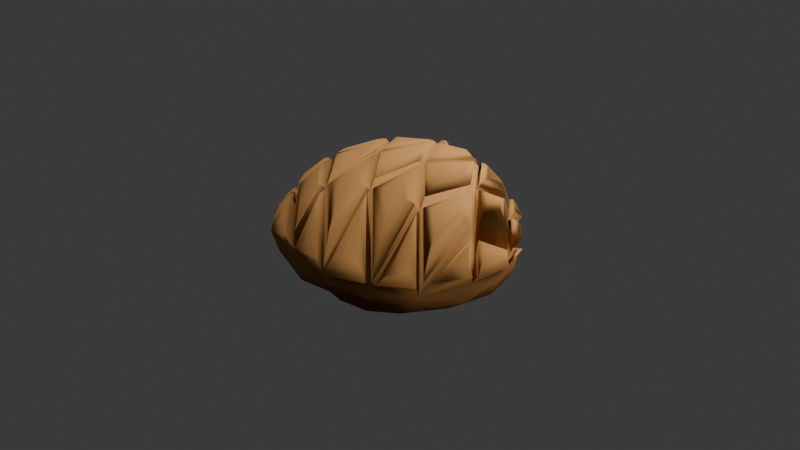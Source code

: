# Source: melonpan.blend  (saved by Blender 4.4.30; exported with 4.5.12 LTS)
import bpy
from mathutils import Matrix  # noqa: F401  (used for matrix-valued properties, if any)

bpy.ops.wm.read_factory_settings(use_empty=True)
scene = bpy.context.scene
scene.name = 'Scene'

# ---- collections
col_collection = bpy.data.collections.new('Collection'); scene.collection.children.link(col_collection)

# ---- images (referenced by path relative to the original .blend; pixels are not part of the script)
import os
ASSET_DIR = os.environ.get("B2B_ASSET_DIR", "")  # directory of the original .blend (textures are referenced by path, not embedded)
HERE = os.path.dirname(os.path.abspath(__file__))  # packed textures are extracted next to this script under _unpacked/

def load_image(name, relpath, width, height, colorspace="sRGB"):
    """Load a texture the original file referenced (path relative to the .blend, or extracted next to this script)."""
    p = next((c for c in (os.path.join(HERE, relpath), os.path.join(ASSET_DIR, relpath)) if relpath and os.path.exists(c)), "")
    if p:
        img = bpy.data.images.load(p, check_existing=True)
        img.name = name
    else:  # same state as the original file: an image datablock whose file is absent (Cycles renders it pink)
        img = bpy.data.images.new(name, width, height)
        img.source = "FILE"
        img.filepath = "//" + (relpath or name)
    img.colorspace_settings.name = colorspace
    return img
img_grain_normal_map_jpg = load_image('grain normal map.jpg', 'grain normal map.jpg', 1024, 1024, 'sRGB')

# ---- materials (node trees are filled in below, after node groups)
mat_material_001 = bpy.data.materials.new('Material.001')

# ---- material node trees
mat_material_001.use_nodes = True; mat_material_001.node_tree.nodes.clear()
_N = mat_material_001.node_tree.nodes; _L = mat_material_001.node_tree.links
n0 = _N.new('ShaderNodeBsdfPrincipled'); n0.name = 'Principled BSDF'; n0.location = (10, 300)
n0.inputs[0].default_value = (0.8001, 0.4365, 0.1532, 1.0)
n0.inputs[1].default_value = 0.3682
n0.inputs[2].default_value = 0.9273
n0.inputs[3].default_value = 1.0
n1 = _N.new('ShaderNodeOutputMaterial'); n1.name = 'Material Output'; n1.location = (300, 300)
n2 = _N.new('ShaderNodeNormalMap'); n2.name = 'Normal Map'; n2.location = (-205, 208)
n3 = _N.new('ShaderNodeTexImage'); n3.name = 'Image Texture'; n3.location = (-521, 228)
n3.image = img_grain_normal_map_jpg
_L.new(n0.outputs[0], n1.inputs[0])
_L.new(n2.outputs[0], n0.inputs[5])
_L.new(n3.outputs[0], n2.inputs[1])
n1.is_active_output = True

# ---- world
world_world = bpy.data.worlds.new('World'); scene.world = world_world
world_world.use_nodes = True; world_world.node_tree.nodes.clear()
_N = world_world.node_tree.nodes; _L = world_world.node_tree.links
n0 = _N.new('ShaderNodeOutputWorld'); n0.name = 'World Output'; n0.location = (300, 300)
n1 = _N.new('ShaderNodeBackground'); n1.name = 'Background'; n1.location = (10, 300)
n1.inputs[0].default_value = (0.05088, 0.05088, 0.05088, 1.0)
_L.new(n1.outputs[0], n0.inputs[0])
n0.is_active_output = True
world_world.color = (0.05088, 0.05088, 0.05088)
world_world.sun_shadow_jitter_overblur = 0.0

# ---- cameras
cam_camera = bpy.data.cameras.new('Camera')
cam_camera.clip_end = 100.0
cam_camera.ortho_scale = 7.314

# ---- lights
light_light = bpy.data.lights.new('Light', 'POINT')
light_light.energy = 1023.0
light_light.shadow_soft_size = 4.46

# ---- meshes
me_cube_001 = bpy.data.meshes.new('Cube.001')
me_cube_001.from_pydata([(-0.4485, -0.5534, -1.821), (-0.711, -0.4489, -1.758), (-0.655, 0.6638, -1.668), (-0.4031, 0.8073, -1.671), (0.497, -0.4027, -1.933), (0.3066, -0.5434, -1.959), (0.6087, 0.4548, -1.66), (0.8066, 0.2967, -1.672), (-0.8767, -0.1295, -1.688), (-0.8409, 0.2655, -1.665), (0.8019, 0.02023, -1.715), (0.673, -0.1909, -1.803), (-0.05799, 0.717, -1.671), (0.2632, 0.5717, -1.663), (0.05778, -0.5961, -1.929), (-0.1701, -0.5844, -1.884), (0.8136, 0.2367, 1.349), (0.7802, 0.906, -0.2437), (0.8289, 0.7186, 0.07331), (1.08, 0.5782, -0.404), (1.234, 0.2433, -0.4491), (1.154, 0.3652, -0.4182), (1.229, -0.2376, -0.4244), (1.122, -0.07824, -0.03259), (1.047, -0.7381, -0.5185), (0.7478, -0.4445, 1.354), (0.6926, -1.005, -0.179), (0.2787, 0.04637, 1.847), (0.3424, 1.262, -0.2089), (0.3724, 0.7601, 1.285), (-0.1624, 1.224, 0.007466), (-0.111, 0.6427, 1.679), (-0.7108, 1.102, -0.06252), (-0.6645, 0.4963, 1.35), (0.2425, -0.6049, 1.621), (-0.2306, -0.08127, 1.831), (0.249, -1.216, -0.2286), (-0.2296, -0.7566, 1.39), (-0.2803, -1.105, -0.2476), (-0.8027, -1.018, -0.2321), (-1.135, -0.6192, -0.2086), (-1.274, -0.2176, -0.1607), (-0.792, -0.7087, 0.2789), (-1.161, -0.3625, -0.09603), (-0.7205, -0.2578, 1.366), (-1.241, 0.2677, -0.03506), (-1.056, 0.7365, 0.03579), (-1.122, 0.1155, 0.2427), (-0.4948, -0.8101, -1.405), (-0.6868, -1.008, -0.741), (-0.881, -0.6538, -1.224), (-1.034, -0.6267, -0.6816), (-0.6922, 1.059, -0.5521), (-0.6781, 1.083, -1.091), (-0.9913, 0.7989, -1.083), (-1.119, 0.8174, -0.3961), (1.046, 0.6246, -0.7679), (1.049, 0.5811, -1.165), (0.7604, 0.8761, -1.11), (0.7416, 0.9842, -0.6687), (0.6055, -0.9766, -0.8751), (0.4446, -0.8485, -1.508), (0.7232, -0.6697, -1.459), (0.987, -0.8037, -0.9604), (1.253, -0.3015, -0.8713), (1.044, -0.3408, -1.284), (1.173, 0.111, -1.203), (1.212, 0.1845, -0.8087), (-1.259, 0.3077, -0.529), (-1.206, 0.2822, -1.064), (-1.384, -0.1857, -0.5925), (-1.207, -0.2003, -1.083), (-0.1748, -1.139, -0.948), (-0.1662, -0.8405, -1.515), (0.118, -0.9029, -1.503), (0.2203, -1.12, -0.8701), (0.2791, 1.153, -0.6033), (0.2909, 1.042, -1.071), (-0.1924, 1.121, -1.084), (-0.1988, 1.152, -0.5798), (-1.054, -0.6639, 0.1832), (-1.133, -0.6759, -0.05164), (-0.5559, 1.112, 0.194), (-0.4993, 1.122, 0.3467), (-1.039, 0.8233, 0.06691), (-0.947, 0.8452, 0.2686), (0.8243, -0.9127, 0.1119), (0.7687, -1.025, -0.1804), (1.047, -0.6808, -0.0827), (1.059, 0.6747, -0.08918), (1.044, 0.6797, -0.2061), (-1.254, 0.1159, 0.3011), (-1.293, 0.2368, 0.1247), (1.241, -0.08302, 0.2185), (1.281, -0.1968, -0.204), (0.3782, 1.221, -0.007515), (-0.1425, 1.244, 0.1173), (-0.1586, -1.135, 0.387), (-0.2306, -1.17, -0.01035), (0.3464, -1.135, 0.3069), (0.2819, -1.2, -0.001705), (-0.6129, -0.7052, 1.256), (-0.6914, -0.7118, 1.069), (-1.113, -0.4679, 0.2183), (-1.051, -0.5963, 0.3081), (-0.09219, 0.5174, 1.819), (0.3158, 0.06086, 1.889), (0.7807, -0.4304, 1.484), (0.2734, -0.5926, 1.703), (-0.2009, -0.07017, 1.89), (-0.6053, 0.5217, 1.569), (0.8784, 0.655, 0.5707), (1.13, 0.3769, 0.07723), (-1.055, 0.1172, 0.8607), (-0.7607, -0.1465, 1.484), (-0.2713, -0.6594, 1.647), (1.08, -0.09377, 0.9708), (0.8387, 0.1555, 1.503), (0.4158, 0.6387, 1.584), (0.7009, -0.3325, 1.632), (1.089, -0.001631, 0.9173), (0.8437, 0.2509, 1.434), (0.8235, 0.7194, 0.5284), (1.134, 0.4493, -0.08405), (1.081, 0.5864, 0.03756), (1.19, -0.03734, 0.5055), (1.147, -0.06624, 0.5735), (0.7695, 0.2163, 1.564), (0.2983, -0.04772, 1.902), (0.7736, -0.51, 1.406), (0.8304, -0.6457, 1.132), (0.793, 0.312, 1.475), (0.4, 0.7705, 1.402), (0.3415, 0.7484, 1.488), (0.2545, 1.201, 0.319), (0.3124, 1.262, -0.02456), (0.9218, 0.7967, -0.09213), (0.9625, 0.77, -0.0306), (0.9335, 0.745, 0.1491), (0.877, 0.7316, 0.2003), (1.313, 0.1939, -0.3179), (1.255, 0.1766, -0.007365), (1.181, 0.3276, -0.0813), (1.221, 0.216, 0.1224), (1.038, -0.7637, -0.2462), (0.9645, -0.7769, 0.1056), (0.7098, -1.008, -0.09761), (0.7054, -0.4627, 1.536), (0.2309, 0.03224, 1.912), (0.6884, -1.075, -0.1577), (0.5956, -1.059, 0.1931), (0.1878, -0.4992, 1.814), (-0.08362, 0.6522, 1.737), (0.256, 0.131, 1.895), (0.2702, -0.6743, 1.627), (0.3366, -0.8141, 1.43), (-0.2619, 0.02709, 1.869), (0.2257, -1.172, 0.03618), (0.2045, -0.6192, 1.702), (0.3386, 0.8478, 1.31), (0.2669, 1.015, 0.9906), (-0.08279, 1.278, 0.06222), (0.08305, 1.21, 0.3525), (-0.1553, 0.7578, 1.66), (-0.23, 0.9018, 1.464), (-0.2798, 1.182, 0.4155), (-0.2294, 1.257, 0.08601), (-0.6857, 1.081, 0.04659), (-0.1582, 0.6314, 1.75), (-0.8005, 0.9801, 0.2262), (-0.7564, 1.084, -0.003169), (-0.2644, -0.09287, 1.867), (-0.6965, 0.5769, 1.397), (-0.771, 0.708, 1.108), (-1.037, 0.7371, 0.1925), (-0.7093, 0.479, 1.463), (-0.6184, 0.3907, 1.62), (-1.2, 0.06473, 0.44), (-1.151, 0.09262, 0.494), (-0.676, -0.2408, 1.57), (-0.2057, -0.1807, 1.89), (-0.6589, -0.4075, 1.522), (-0.6023, -0.5297, 1.507), (-0.1908, -0.7425, 1.567), (-0.1912, -0.86, 1.37), (-0.1382, -0.9913, 1.144), (0.152, -1.193, 0.05626), (0.0162, -1.144, 0.4184), (-0.3292, -1.081, 0.3001), (-0.3757, -0.9665, 0.961), (-0.3457, -0.7756, 1.454), (-0.2834, -0.7778, 1.467), (-0.8123, -0.2931, 1.377), (-0.7626, -0.2758, 1.434), (-0.8448, -0.9482, 0.02871), (-0.8961, -0.8199, 0.3007), (-0.8813, -0.7411, 0.5084), (-0.8199, -0.7333, 0.5937), (-0.8037, -0.628, 0.9664), (-0.8434, -0.5302, 1.092), (-1.279, -0.1083, 0.06141), (-1.265, -0.1451, 0.1891), (-1.183, -0.305, 0.2002), (-1.229, -0.1871, 0.2694), (-1.025, -0.3602, 0.757), (-1.102, -0.3691, 0.4032), (-1.064, -0.01531, 0.8389), (-1.015, -0.1267, 1.01), (-0.7169, -0.984, 0.2791), (-0.7744, -1.005, 0.05309), (0.7665, 1.014, -0.04345), (0.761, 1.023, -0.1112), (1.149, -0.4615, 0.2143), (1.108, -0.6322, -0.1043), (0.4676, 1.206, -0.02879), (0.6296, 1.083, 0.01016), (0.8218, 0.7997, 0.235), (0.7767, 0.9113, 0.1392), (1.275, -0.264, -0.1686), (1.231, -0.2795, 0.1444), (1.138, -0.132, 0.706), (1.166, -0.2153, 0.6151), (-1.168, 0.4453, 0.3659), (-1.12, 0.6354, 0.2311), (-0.4307, -1.119, 0.09092), (-0.5662, -1.037, 0.3202), (-0.7403, -0.8074, 0.6686), (-0.703, -0.8994, 0.5689), (-1.278, 0.3166, 0.1668), (-1.225, 0.3306, 0.3257), (-1.146, 0.1915, 0.5278), (-1.178, 0.2857, 0.4658), (-1.236, -0.3633, 0.1289), (-1.275, -0.3022, 0.05661), (1.238, 0.3648, -0.1361), (1.278, 0.2986, -0.2238), (1.186, 0.5412, -0.2398), (1.201, 0.4652, -0.1486), (1.201, 0.404, -0.06756), (1.184, 0.396, -0.06566), (-1.193, -0.529, 0.04469), (-1.207, -0.443, 0.1259), (-1.204, -0.3952, 0.1768), (-1.186, -0.3889, 0.186), (0.9974, -0.5032, 1.014), (1.027, -0.6025, 0.5152), (0.4839, 0.9864, 0.7835), (0.4313, 1.115, 0.3632), (0.002537, 0.9648, 1.338), (-0.06873, 1.111, 0.8229), (-0.0455, 0.2518, 1.919), (-0.07223, 0.3967, 1.88), (0.4069, 0.0911, 1.882), (0.3549, 0.07441, 1.901), (0.8446, -0.3716, 1.495), (0.8069, -0.4077, 1.509), (0.353, -0.5326, 1.742), (0.3039, -0.5698, 1.734), (-0.09711, -0.03558, 1.941), (-0.159, -0.05568, 1.925), (-0.5038, 0.5258, 1.641), (-0.5765, 0.5219, 1.603), (0.9309, 0.4779, 1.109), (0.9016, 0.5763, 0.9444), (1.036, 0.3516, 0.9505), (1.087, 0.3707, 0.6032), (-0.9581, 0.1748, 1.197), (-1.01, 0.139, 1.068), (-0.8203, 0.04064, 1.449), (-0.7886, -0.06359, 1.486), (-0.3576, -0.4571, 1.76), (-0.3109, -0.5704, 1.72), (0.9947, -0.1498, 1.337), (1.041, -0.1168, 1.209), (0.8852, -0.02952, 1.519), (0.8604, 0.07256, 1.533), (0.4732, 0.4374, 1.721), (0.4433, 0.5473, 1.667), (0.6382, -0.1441, 1.748), (0.6727, -0.248, 1.705), (1.027, 0.1662, 1.218), (1.061, 0.07316, 1.13), (0.9094, 0.2833, 1.387), (0.8699, 0.2638, 1.438), (0.7211, 0.6994, 1.129), (0.7782, 0.713, 0.9111), (0.6688, 0.1821, 1.688), (0.7265, 0.2012, 1.635), (0.3726, -0.2808, 1.855), (0.3324, -0.1598, 1.902), (0.7152, 0.5145, 1.458), (0.7601, 0.4016, 1.493), (0.4787, 0.7778, 1.392), (0.4308, 0.7739, 1.425), (0.2379, 0.7103, 1.618), (0.3003, 0.732, 1.566), (0.6142, -0.7701, 1.27), (0.6715, -0.9016, 0.7114), (0.6015, -0.4952, 1.623), (0.6641, -0.4749, 1.59), (0.1207, 0.005858, 1.947), (0.1861, 0.02151, 1.939), (0.09779, -0.2575, 1.933), (0.1456, -0.3911, 1.891), (-0.002622, 0.6369, 1.756), (-0.05896, 0.648, 1.754), (0.1883, 0.388, 1.853), (0.2233, 0.2564, 1.895), (-0.3169, 0.2833, 1.827), (-0.2925, 0.1569, 1.862), (0.1093, -0.9221, 1.327), (0.1717, -1.06, 0.8392), (0.1048, -0.6185, 1.749), (0.1674, -0.6199, 1.735), (-0.5231, 0.7979, 1.374), (-0.6048, 0.9441, 0.8033), (-0.2466, 0.5687, 1.769), (-0.1929, 0.6086, 1.769), (-0.3444, -0.1138, 1.852), (-0.2975, -0.1017, 1.875), (-0.9653, 0.5392, 0.9037), (-1.004, 0.6485, 0.5439), (-0.7801, 0.4096, 1.445), (-0.738, 0.4527, 1.474), (-0.5622, 0.1658, 1.705), (-0.5947, 0.2912, 1.673), (-0.577, -0.2034, 1.678), (-0.6357, -0.2251, 1.632), (-0.1049, -0.424, 1.865), (-0.1594, -0.3012, 1.9), (-0.1009, -0.695, 1.659), (-0.1574, -0.7233, 1.621)], [], [(26, 60, 63, 24), (19, 56, 59, 17), (32, 52, 55, 46), (13, 77, 58, 6), (1, 50, 71, 8), (11, 65, 62, 4), (9, 69, 54, 2), (15, 73, 48, 0), (52, 32, 30, 79), (56, 19, 20, 67), (60, 26, 36, 75), (22, 64, 67, 20), (45, 68, 70, 41), (38, 72, 75, 36), (28, 76, 79, 30), (3, 53, 78, 12), (1, 8, 9, 2, 3, 12, 13, 6, 7, 10, 11, 4, 5, 14, 15, 0), (209, 226, 42, 39), (92, 178, 47, 45), (223, 230, 47, 46), (172, 84, 46, 33), (163, 82, 32, 31), (135, 159, 29, 28), (211, 216, 18, 17), (132, 95, 28, 29), (121, 111, 18, 16), (94, 126, 23, 22), (193, 198, 42, 44), (102, 181, 44, 42), (98, 184, 37, 38), (90, 123, 21, 19), (235, 239, 21, 20), (113, 174, 46, 47), (171, 115, 37, 35), (158, 157, 36, 34), (100, 154, 34, 36), (110, 167, 32, 33), (109, 105, 31, 35), (108, 128, 27, 34), (87, 129, 25, 26), (81, 103, 43, 40), (233, 243, 43, 41), (152, 96, 30, 31), (106, 118, 29, 27), (116, 88, 24, 23), (213, 220, 23, 24), (95, 132, 293, 247), (118, 127, 16, 29), (136, 90, 19, 17), (146, 108, 34, 26), (265, 281, 120, 112), (122, 131, 16, 18), (114, 113, 47, 44), (112, 120, 23, 21), (255, 275, 117, 107), (127, 119, 25, 16), (120, 121, 16, 23), (107, 117, 16, 25), (305, 249, 96, 152), (133, 153, 27, 29), (123, 139, 18, 21), (96, 133, 29, 30), (215, 217, 210), (220, 218, 22, 23), (218, 213, 24, 22), (137, 138, 124, 89), (126, 142, 21, 23), (200, 92, 45, 41), (142, 140, 20, 21), (237, 238, 234), (239, 236, 19, 21), (243, 240, 40, 43), (143, 125, 93, 141), (147, 146, 26, 25), (95, 122, 18, 28), (128, 147, 25, 27), (221, 212, 219), (228, 223, 46, 45), (216, 214, 28, 18), (130, 86, 145), (131, 132, 29, 16), (88, 107, 25, 24), (129, 144, 24, 25), (303, 259, 109, 151), (148, 151, 34, 27), (151, 109, 35, 34), (118, 106, 253, 277), (156, 110, 33, 35), (154, 149, 26, 34), (119, 106, 27, 25), (155, 99, 150), (153, 152, 31, 27), (188, 102, 42, 38), (259, 251, 105, 109), (168, 156, 35, 31), (161, 135, 28, 30), (186, 98, 38, 36), (162, 160, 134), (166, 163, 31, 30), (139, 136, 17, 18), (83, 164, 165), (84, 170, 32, 46), (167, 168, 31, 32), (170, 172, 33, 32), (283, 263, 111, 121), (157, 183, 37, 36), (111, 112, 21, 18), (85, 173, 169), (144, 87, 26, 24), (176, 171, 35, 33), (179, 176, 33, 44), (323, 269, 114, 175), (115, 179, 44, 37), (175, 114, 44, 33), (174, 175, 33, 46), (116, 117, 275, 273), (117, 116, 23, 16), (178, 202, 43, 47), (158, 180, 329, 313), (159, 161, 30, 29), (180, 158, 34, 35), (181, 191, 37, 44), (185, 97, 187), (191, 188, 38, 37), (149, 100, 36, 26), (182, 101, 189, 190), (184, 186, 36, 37), (206, 193, 44, 47), (103, 197, 42, 43), (208, 225, 227), (230, 228, 45, 47), (214, 211, 17, 28), (196, 104, 80, 195), (105, 148, 27, 31), (198, 205, 43, 42), (82, 166, 30, 32), (241, 242, 232), (236, 235, 20, 19), (201, 203, 177, 91), (205, 206, 47, 43), (140, 94, 22, 20), (183, 180, 35, 37), (202, 200, 41, 43), (207, 204, 199, 192), (197, 194, 39, 42), (229, 231, 222), (226, 224, 38, 42), (51, 40, 41, 70), (77, 13, 12, 78), (73, 15, 14, 74), (69, 9, 8, 71), (64, 22, 24, 63), (76, 28, 17, 59), (68, 45, 46, 55), (72, 38, 39, 49), (7, 57, 66, 10), (65, 11, 10, 66), (0, 48, 50, 1), (5, 61, 74, 14), (53, 3, 2, 54), (57, 7, 6, 58), (61, 5, 4, 62), (51, 70, 71, 50), (77, 78, 79, 76), (73, 74, 75, 72), (69, 71, 70, 68), (65, 66, 67, 64), (61, 62, 63, 60), (57, 58, 59, 56), (53, 54, 55, 52), (49, 51, 50, 48), (68, 55, 54, 69), (64, 63, 62, 65), (72, 49, 48, 73), (76, 59, 58, 77), (52, 79, 78, 53), (56, 67, 66, 57), (60, 75, 74, 61), (49, 39, 40, 51), (274, 254, 244, 272), (127, 118, 277, 287), (107, 88, 245, 255), (297, 257, 108, 146), (262, 282, 280, 264), (131, 122, 285, 291), (267, 321, 174, 113), (263, 265, 112, 111), (276, 252, 278, 286), (119, 127, 287, 279), (281, 283, 121, 120), (106, 119, 279, 253), (246, 292, 290, 284), (295, 307, 153, 133), (289, 299, 147, 128), (247, 285, 122, 95), (137, 89, 90, 136), (139, 123, 124, 138), (89, 124, 123, 90), (138, 137, 136, 139), (141, 93, 94, 140), (143, 141, 140, 142), (93, 125, 126, 94), (142, 126, 125, 143), (145, 86, 87, 144), (130, 145, 144, 129), (86, 130, 129, 87), (291, 293, 132, 131), (128, 108, 257, 289), (301, 303, 151, 148), (288, 256, 296, 298), (250, 258, 302, 300), (309, 261, 110, 156), (152, 153, 307, 305), (251, 301, 148, 105), (150, 99, 100, 149), (149, 154, 155, 150), (154, 100, 99, 155), (248, 304, 306, 294), (156, 168, 317, 309), (146, 147, 299, 297), (133, 96, 249, 295), (162, 134, 135, 161), (160, 162, 161, 159), (134, 160, 159, 135), (83, 165, 166, 82), (82, 163, 164, 83), (163, 166, 165, 164), (171, 176, 325, 319), (167, 110, 261, 315), (313, 311, 157, 158), (314, 260, 308, 316), (85, 169, 170, 84), (173, 85, 84, 172), (169, 173, 172, 170), (176, 179, 327, 325), (320, 266, 268, 322), (115, 171, 319, 271), (113, 114, 269, 267), (175, 174, 321, 323), (324, 326, 270, 318), (179, 115, 271, 327), (331, 329, 180, 183), (328, 330, 310, 312), (315, 317, 168, 167), (183, 157, 311, 331), (187, 97, 98, 186), (185, 187, 186, 184), (97, 185, 184, 98), (189, 101, 102, 188), (182, 190, 191, 181), (188, 191, 190, 189), (181, 102, 101, 182), (195, 80, 81, 194), (197, 103, 104, 196), (196, 195, 194, 197), (80, 104, 103, 81), (201, 91, 92, 200), (203, 201, 200, 202), (91, 177, 178, 92), (202, 178, 177, 203), (199, 204, 205, 198), (207, 192, 193, 206), (192, 199, 198, 193), (204, 207, 206, 205), (194, 81, 40, 39), (215, 210, 211, 214), (214, 216, 217, 215), (216, 211, 210, 217), (219, 212, 213, 218), (218, 220, 221, 219), (220, 213, 212, 221), (225, 208, 209, 224), (224, 226, 227, 225), (226, 209, 208, 227), (229, 222, 223, 228), (228, 230, 231, 229), (230, 223, 222, 231), (224, 209, 39, 38), (237, 234, 235, 236), (239, 235, 234, 238), (236, 239, 238, 237), (241, 232, 233, 240), (243, 233, 232, 242), (240, 243, 242, 241), (240, 233, 41, 40), (244, 254, 255, 245), (274, 272, 273, 275), (272, 244, 245, 273), (254, 274, 275, 255), (262, 264, 265, 263), (280, 282, 283, 281), (264, 280, 281, 265), (282, 262, 263, 283), (278, 252, 253, 279), (276, 286, 287, 277), (286, 278, 279, 287), (252, 276, 277, 253), (246, 284, 285, 247), (290, 292, 293, 291), (284, 290, 291, 285), (292, 246, 247, 293), (288, 298, 299, 289), (296, 256, 257, 297), (298, 296, 297, 299), (256, 288, 289, 257), (250, 300, 301, 251), (302, 258, 259, 303), (300, 302, 303, 301), (258, 250, 251, 259), (248, 294, 295, 249), (306, 304, 305, 307), (294, 306, 307, 295), (304, 248, 249, 305), (314, 316, 317, 315), (308, 260, 261, 309), (316, 308, 309, 317), (260, 314, 315, 261), (320, 322, 323, 321), (268, 266, 267, 269), (322, 268, 269, 323), (266, 320, 321, 267), (324, 318, 319, 325), (270, 326, 327, 271), (318, 270, 271, 319), (326, 324, 325, 327), (310, 330, 331, 311), (328, 312, 313, 329), (312, 310, 311, 313), (330, 328, 329, 331), (273, 245, 88, 116)])
me_cube_001.polygons.foreach_set('use_smooth', [True] * 330)
_uv = me_cube_001.uv_layers.new(name='UVMap')
_uv.uv.foreach_set('vector', [0.8788, 0.09762, 0.8806, 0.2002, 0.8206, 0.2099, 0.8205, 0.1095, 0.2059, 0.543, 0.205, 0.6326, 0.133, 0.627, 0.1355, 0.532, 0.5849, 0.1195, 0.5656, 0.2025, 0.4967, 0.1811, 0.5182, 0.1036, 0.07752, 0.8518, 0.06094, 0.7706, 0.1344, 0.7768, 0.1396, 0.8567, 0.267, 0.4348, 0.2785, 0.3526, 0.3429, 0.34, 0.3215, 0.4239, 0.7313, 0.4177, 0.7321, 0.3407, 0.8151, 0.345, 0.8015, 0.4194, 0.3912, 0.3959, 0.3922, 0.3059, 0.4649, 0.3242, 0.4532, 0.4101, 0.1413, 0.4461, 0.1298, 0.3684, 0.2089, 0.3619, 0.2081, 0.4419, 0.5656, 0.2025, 0.5849, 0.1195, 0.6598, 0.1183, 0.6387, 0.2134, 0.205, 0.6326, 0.2059, 0.543, 0.2781, 0.5464, 0.2808, 0.6314, -3.871e-09, 0.2262, 0.002417, 0.1246, 0.05669, 0.1413, 0.0561, 0.2243, 0.7398, 0.1094, 0.7372, 0.201, 0.664, 0.1869, 0.6689, 0.1015, 0.4485, 0.08346, 0.4246, 0.1605, 0.3742, 0.1491, 0.3977, 0.07448, 0.1273, 0.1688, 0.1254, 0.2275, 0.0561, 0.2243, 0.05669, 0.1413, 0.06265, 0.5245, 0.05854, 0.6192, 9.796e-11, 0.6177, 0.005169, 0.522, 0.512, 0.4243, 0.5343, 0.3415, 0.6053, 0.3577, 0.5717, 0.4393, 0.4054, 0.4757, 0.4716, 0.4505, 0.5343, 0.4505, 0.6004, 0.4758, 0.6417, 0.52, 0.662, 0.5853, 0.662, 0.6497, 0.6417, 0.7146, 0.6002, 0.7588, 0.5338, 0.7843, 0.4708, 0.7845, 0.4045, 0.7593, 0.3631, 0.7151, 0.3429, 0.6501, 0.3431, 0.5854, 0.3637, 0.52, 0.2055, 0.1243, 0.2174, 0.0925, 0.2297, 0.1061, 0.2092, 0.1436, 0.3243, 0.9531, 0.3248, 0.9168, 0.3404, 0.9268, 0.3347, 0.974, 0.1955, 0.9269, 0.1948, 0.863, 0.2167, 0.8573, 0.2167, 0.9597, 0.9917, 0.1475, 0.9858, 0.2456, 0.978, 0.2633, 0.978, 0.1484, 0.9664, 0.7579, 0.9623, 0.8912, 0.955, 0.9178, 0.955, 0.7485, 0.06226, 0.5048, 0.1009, 0.4483, 0.1137, 0.4534, 0.06265, 0.5245, 0.04056, 0.9676, 0.03757, 0.9328, 0.05841, 0.9286, 0.05841, 0.9765, 0.3757, 0.9127, 0.3761, 0.9764, 0.3665, 0.9954, 0.3649, 0.9212, 0.293, 0.9155, 0.2946, 0.9678, 0.2808, 0.9844, 0.2808, 0.9201, 0.3481, 0.9484, 0.3483, 0.9126, 0.3649, 0.9242, 0.3635, 0.973, 0.9811, 0.882, 0.986, 0.9521, 0.97, 0.9875, 0.97, 0.8878, 0.8001, 0.5132, 0.7984, 0.4522, 0.8207, 0.4598, 0.8207, 0.5463, 0.1236, 0.1339, 0.1423, 0.05096, 0.1552, 0.04889, 0.1273, 0.1688, 0.6921, 0.9405, 0.6878, 0.9048, 0.7101, 0.8964, 0.7101, 0.9437, 0.949, 0.712, 0.9487, 0.6899, 0.9694, 0.6971, 0.9694, 0.7383, 0.8264, 0.6918, 0.8888, 0.7218, 0.8943, 0.7485, 0.8223, 0.7275, 0.8889, 0.2929, 0.9046, 0.3892, 0.8806, 0.427, 0.8806, 0.2963, 0.9507, 0.1532, 0.9517, 0.2976, 0.9466, 0.3195, 0.9399, 0.1634, 0.05533, 0.1198, 0.09095, 0.0007609, 0.09972, 0.00252, 0.05669, 0.1413, 0.6528, 0.7922, 0.652, 0.8979, 0.643, 0.9204, 0.6323, 0.8154, 0.1447, 0.8582, 0.1577, 0.9271, 0.1327, 0.9452, 0.1327, 0.8573, 0.6689, 0.9676, 0.6677, 0.8976, 0.6797, 0.8964, 0.6797, 0.9799, 0.9893, 0.6657, 0.9892, 0.5782, 1.0, 0.5823, 0.9992, 0.6893, 0.2546, 0.9744, 0.2481, 0.9456, 0.2684, 0.9489, 0.2684, 0.9861, 0.1358, 0.9646, 0.1349, 0.9457, 0.1557, 0.9503, 0.1557, 0.9914, 0.9894, 0.2738, 0.9892, 0.3847, 0.9802, 0.4084, 0.98, 0.2837, 0.2259, 0.8579, 0.2366, 0.9371, 0.2167, 0.9628, 0.2167, 0.8587, 0.7467, 0.6977, 0.8223, 0.7509, 0.8223, 0.7894, 0.7343, 0.7286, 0.2463, 0.916, 0.2489, 0.8586, 0.2717, 0.8651, 0.2717, 0.9446, 0.871, 0.5855, 0.8233, 0.5414, 0.8261, 0.5378, 0.866, 0.574, 0.7681, 0.8065, 0.7645, 0.8918, 0.7343, 0.8957, 0.7343, 0.7894, 0.1454, 0.5152, 0.2044, 0.5247, 0.2059, 0.543, 0.1355, 0.532, 0.9335, 0.7197, 0.9336, 0.582, 0.9465, 0.5923, 0.9439, 0.7484, 0.513, 0.8237, 0.5283, 0.7926, 0.5361, 0.7889, 0.5169, 0.8271, 0.517, 0.9402, 0.514, 0.8715, 0.5359, 0.8724, 0.5359, 0.9537, 0.02602, 0.8586, 0.02369, 0.9297, 1.226e-08, 0.9571, 3.631e-09, 0.8641, 0.0499, 0.9235, 0.04125, 0.8649, 0.07412, 0.8573, 0.07412, 0.9286, 0.8122, 0.6668, 0.7452, 0.6436, 0.7381, 0.6363, 0.8168, 0.6638, 0.6143, 0.7886, 0.6238, 0.8711, 0.5841, 0.8868, 0.5841, 0.7845, 0.4362, 0.9543, 0.4419, 0.8888, 0.4531, 0.8955, 0.4531, 0.9835, 0.9177, 0.5651, 0.9205, 0.6307, 0.9011, 0.6358, 0.9011, 0.5598, 0.284, 0.5205, 0.2861, 0.5935, 0.2808, 0.6062, 0.2808, 0.5221, 0.9419, 0.5622, 0.9438, 0.4542, 0.9588, 0.4505, 0.9588, 0.576, 0.8526, 0.9489, 0.8553, 0.8902, 0.8701, 0.8931, 0.8701, 0.9652, 0.8896, 0.2672, 0.8896, 0.152, 0.9089, 0.1623, 0.9048, 0.2906, 0.5663, 0.9347, 0.5663, 0.9028, 0.5766, 0.9137, 0.758, 0.8974, 0.7558, 0.9346, 0.7343, 0.9538, 0.7343, 0.9056, 0.7418, 0.08053, 0.8011, 0.07487, 0.8205, 0.1095, 0.7398, 0.1094, 0.8392, 0.9482, 0.8293, 0.939, 0.8297, 0.9055, 0.839, 0.9142, 0.797, 0.91, 0.7943, 0.9537, 0.7768, 0.96, 0.7768, 0.9091, 0.4063, 0.0571, 0.4499, 0.0628, 0.4485, 0.08346, 0.3977, 0.07448, 0.9205, 0.9362, 0.9183, 0.9675, 0.8996, 0.9763, 0.8996, 0.9349, 0.3402, 0.6327, 0.3364, 0.6229, 0.3402, 0.6157, 0.9581, 0.1115, 0.9562, 0.1291, 0.9364, 0.1419, 0.9364, 0.1095, 0.4844, 0.9325, 0.4827, 0.9552, 0.4634, 0.9849, 0.4634, 0.9361, 0.6731, 0.06049, 0.7112, 0.05625, 0.7164, 0.06554, 0.6775, 0.06583, 0.901, 0.006123, 0.9012, 0.1198, 0.8881, 0.1472, 0.8806, 0.02089, 0.8809, 0.5919, 0.8779, 0.4949, 0.9011, 0.4963, 0.9011, 0.6048, 0.9449, 0.7517, 0.9473, 0.8567, 0.9286, 0.8738, 0.9286, 0.7485, 0.7382, 0.05519, 0.7749, 0.06645, 0.7456, 0.06924, 0.4594, 0.06229, 0.5046, 0.0705, 0.5182, 0.1036, 0.4485, 0.08346, 0.1843, 0.8652, 0.1854, 0.9391, 0.1645, 0.9625, 0.1645, 0.8573, 0.8126, 0.02182, 0.8514, 0.05872, 0.827, 0.06161, 0.9463, 0.4113, 0.9513, 0.3211, 0.9651, 0.3195, 0.9651, 0.4223, 0.969, 0.0939, 0.9697, 0.00443, 0.9824, 0.01647, 0.9824, 0.1301, 0.9423, 0.8747, 0.9435, 0.9623, 0.9286, 0.9887, 0.9286, 0.8771, 0.8402, 0.7617, 0.8272, 0.8254, 0.8224, 0.8265, 0.8374, 0.7485, 0.915, 0.4514, 0.9271, 0.533, 0.9011, 0.5598, 0.9011, 0.4532, 0.9153, 0.2343, 0.9279, 0.1485, 0.9399, 0.1506, 0.9399, 0.2629, 0.666, 0.8159, 0.662, 0.7282, 0.6662, 0.7303, 0.6706, 0.8055, 0.7944, 0.7927, 0.8002, 0.8885, 0.7768, 0.9091, 0.7768, 0.7894, 0.9753, 0.2719, 0.9756, 0.3995, 0.9651, 0.4223, 0.9651, 0.2684, 0.9142, 0.09365, 0.9277, 0.001426, 0.9364, 0.003668, 0.9364, 0.1303, 0.07313, 0.02626, 0.0513, 0.09909, 0.02347, 0.08806, 0.5968, 0.8944, 0.5968, 0.9834, 0.5841, 0.989, 0.5841, 0.8868, 0.7421, 0.5846, 0.8001, 0.5132, 0.8207, 0.5463, 0.7412, 0.6363, 0.8272, 0.8256, 0.8727, 0.8749, 0.878, 0.889, 0.8223, 0.827, 0.9536, 0.6816, 0.9538, 0.5879, 0.9694, 0.5767, 0.9694, 0.6892, 0.01868, 0.4995, 0.06226, 0.5048, 0.06265, 0.5245, 0.005169, 0.522, 0.07262, 0.1228, 0.1236, 0.1339, 0.1273, 0.1688, 0.05669, 0.1413, 0.4045, 0.9419, 0.4045, 0.9055, 0.4219, 0.9249, 0.7193, 0.9373, 0.7165, 0.8268, 0.7295, 0.8159, 0.7295, 0.9578, 0.9244, 0.4117, 0.9228, 0.4381, 0.9096, 0.4476, 0.9096, 0.414, 0.6165, 0.08009, 0.6382, 0.02689, 0.6466, 0.07884, 0.5273, 0.08717, 0.5816, 0.09991, 0.5849, 0.1195, 0.5182, 0.1036, 0.915, 0.9088, 0.9155, 0.7538, 0.9286, 0.7655, 0.9213, 0.9349, 0.9863, 0.5542, 0.9813, 0.4508, 0.9945, 0.4505, 0.9945, 0.5724, 0.4797, 0.7893, 0.4704, 0.8312, 0.4634, 0.8372, 0.4756, 0.7861, 0.6788, 0.6622, 0.7181, 0.5378, 0.7343, 0.5613, 0.6798, 0.6849, 0.4638, 0.8464, 0.5223, 0.8352, 0.5361, 0.8558, 0.465, 0.8712, 0.5424, 0.07385, 0.5584, 0.03437, 0.5699, 0.08028, 0.8223, 0.07929, 0.8692, 0.07378, 0.8788, 0.09762, 0.8205, 0.1095, 0.8832, 0.8466, 0.901, 0.7504, 0.9095, 0.7532, 0.9095, 0.8839, 0.6716, 0.8863, 0.6702, 0.8159, 0.7125, 0.8159, 0.7003, 0.8964, 0.8843, 0.6404, 0.8289, 0.6405, 0.8239, 0.6363, 0.8883, 0.6363, 0.5444, 0.8686, 0.5536, 0.7849, 0.5841, 0.7863, 0.5841, 0.8893, 0.9468, 0.1054, 0.9419, 0.01452, 0.9647, 7.959e-10, 0.9647, 0.1095, 0.9723, 0.8497, 0.9738, 0.7524, 0.9867, 0.7655, 0.9774, 0.8798, 0.7504, 0.6882, 0.7383, 0.6372, 0.7453, 0.6439, 0.755, 0.6861, 0.1246, 0.8587, 0.1254, 0.9265, 0.1015, 0.9496, 0.1015, 0.863, 0.6222, 0.8873, 0.6225, 0.9485, 0.6037, 0.9623, 0.6037, 0.8885, 0.662, 0.5192, 0.7157, 0.4505, 0.7102, 0.4643, 0.6659, 0.5199, 0.9714, 0.4561, 0.9721, 0.5505, 0.9588, 0.5756, 0.9588, 0.4505, 0.971, 0.1554, 0.9697, 0.2519, 0.9571, 0.2601, 0.9571, 0.1472, 0.09644, 0.8758, 0.08843, 0.9569, 0.07412, 0.9629, 0.07412, 0.8573, 0.1259, 0.07468, 0.1171, 0.1142, 0.09383, 0.1092, 0.981, 0.5804, 0.9823, 0.6697, 0.9733, 0.7204, 0.9694, 0.5905, 0.009995, 0.1017, 0.05533, 0.1198, 0.05669, 0.1413, 0.002417, 0.1246, 0.7859, 0.465, 0.7869, 0.5022, 0.7481, 0.5491, 0.7424, 0.4982, 0.9939, 0.007384, 0.9906, 0.09156, 0.9824, 0.1109, 0.9824, -1.77e-08, 0.8818, 0.9538, 0.8868, 0.8862, 0.898, 0.8921, 0.898, 0.9899, 0.5419, 0.9437, 0.5439, 0.8894, 0.561, 0.8895, 0.561, 0.96, 0.2003, 0.1137, 0.1773, 0.1156, 0.2055, 0.09978, 0.6547, 0.9207, 0.6502, 0.952, 0.6323, 0.9682, 0.6323, 0.9224, 0.0835, 0.5026, 0.1347, 0.512, 0.1355, 0.532, 0.06265, 0.5245, 0.2389, 0.09219, 0.2687, 0.0916, 0.2643, 0.0998, 0.2344, 0.1041, 0.9012, 0.7237, 0.9127, 0.6365, 0.9269, 0.6368, 0.9269, 0.7484, 0.3971, 0.847, 0.4494, 0.8447, 0.4634, 0.8716, 0.3971, 0.8858, 0.5986, 0.09788, 0.6563, 0.09544, 0.6598, 0.1183, 0.5849, 0.1195, 0.2975, 0.09342, 0.3006, 0.08924, 0.3066, 0.0908, 0.2232, 0.5193, 0.2616, 0.5195, 0.2781, 0.5464, 0.2059, 0.543, 0.386, 0.9294, 0.3911, 0.9233, 0.3919, 0.9598, 0.3854, 0.9677, 0.4806, 0.9171, 0.4716, 0.8722, 0.5066, 0.8767, 0.5066, 0.9321, 0.6715, 0.08094, 0.7317, 0.08161, 0.7398, 0.1094, 0.6689, 0.1015, 0.7181, 0.5378, 0.7219, 0.451, 0.7343, 0.4519, 0.7343, 0.5613, 0.7028, 0.9462, 0.6976, 0.9753, 0.6797, 0.983, 0.6797, 0.9437, 0.4484, 0.8058, 0.4388, 0.8301, 0.4053, 0.8308, 0.4089, 0.793, 0.3146, 0.9162, 0.3156, 0.9586, 0.3075, 0.9796, 0.2997, 0.9244, 0.8083, 0.928, 0.8142, 0.9209, 0.8142, 0.9445, 0.9306, 0.2954, 0.9337, 0.369, 0.9096, 0.4107, 0.9096, 0.2906, 0.2799, 0.2057, 0.2773, 0.1316, 0.3359, 0.1165, 0.3429, 0.194, 0.6598, 0.3693, 0.6174, 0.4505, 0.5717, 0.4393, 0.6053, 0.3577, 0.1298, 0.3684, 0.1413, 0.4461, 0.08525, 0.4455, 0.06324, 0.3694, 0.3922, 0.3059, 0.3912, 0.3959, 0.3494, 0.3868, 0.3429, 0.2943, 0.7372, 0.201, 0.7398, 0.1094, 0.8205, 0.1095, 0.8206, 0.2099, 0.05854, 0.6192, 0.06265, 0.5245, 0.1355, 0.532, 0.133, 0.627, 0.4246, 0.1605, 0.4485, 0.08346, 0.5182, 0.1036, 0.4967, 0.1811, 0.1254, 0.2275, 0.1273, 0.1688, 0.2092, 0.1436, 0.2087, 0.2172, 0.2002, 0.8573, 0.206, 0.7787, 0.2808, 0.7749, 0.2633, 0.8533, 0.7321, 0.3407, 0.7313, 0.4177, 0.6701, 0.4117, 0.6598, 0.3316, 0.2081, 0.4419, 0.2089, 0.3619, 0.2785, 0.3526, 0.267, 0.4348, 0.03874, 0.4395, 0.0081, 0.3647, 0.06324, 0.3694, 0.08525, 0.4455, 0.5343, 0.3415, 0.512, 0.4243, 0.4532, 0.4101, 0.4649, 0.3242, 0.206, 0.7787, 0.2002, 0.8573, 0.1396, 0.8567, 0.1344, 0.7768, 0.8749, 0.3401, 0.8521, 0.4155, 0.8015, 0.4194, 0.8151, 0.345, 0.2799, 0.2057, 0.3429, 0.194, 0.3429, 0.34, 0.2785, 0.3526, 0.06094, 0.7706, 0.00389, 0.7626, 9.796e-11, 0.6177, 0.05854, 0.6192, 0.1298, 0.3684, 0.06324, 0.3694, 0.0561, 0.2243, 0.1254, 0.2275, 0.3922, 0.3059, 0.3429, 0.2943, 0.3742, 0.1491, 0.4246, 0.1605, 0.7321, 0.3407, 0.6598, 0.3316, 0.664, 0.1869, 0.7372, 0.201, 0.8749, 0.3401, 0.8151, 0.345, 0.8206, 0.2099, 0.8806, 0.2002, 0.206, 0.7787, 0.1344, 0.7768, 0.133, 0.627, 0.205, 0.6326, 0.5343, 0.3415, 0.4649, 0.3242, 0.4967, 0.1811, 0.5656, 0.2025, 0.2087, 0.2172, 0.2799, 0.2057, 0.2785, 0.3526, 0.2089, 0.3619, 0.4246, 0.1605, 0.4967, 0.1811, 0.4649, 0.3242, 0.3922, 0.3059, 0.7372, 0.201, 0.8206, 0.2099, 0.8151, 0.345, 0.7321, 0.3407, 0.1254, 0.2275, 0.2087, 0.2172, 0.2089, 0.3619, 0.1298, 0.3684, 0.05854, 0.6192, 0.133, 0.627, 0.1344, 0.7768, 0.06094, 0.7706, 0.5656, 0.2025, 0.6387, 0.2134, 0.6053, 0.3577, 0.5343, 0.3415, 0.205, 0.6326, 0.2808, 0.6314, 0.2808, 0.7749, 0.206, 0.7787, -3.871e-09, 0.2262, 0.0561, 0.2243, 0.06324, 0.3694, 0.0081, 0.3647, 0.2087, 0.2172, 0.2092, 0.1436, 0.2773, 0.1316, 0.2799, 0.2057, 0.7556, 0.6543, 0.8043, 0.6719, 0.8074, 0.7138, 0.762, 0.6828, 0.7267, 0.7641, 0.666, 0.8159, 0.6706, 0.8055, 0.7221, 0.7618, 0.8171, 0.6678, 0.8223, 0.7387, 0.8163, 0.7287, 0.8123, 0.6683, 0.3835, 0.8982, 0.3925, 0.8284, 0.3967, 0.8289, 0.3868, 0.9087, 0.4803, 0.8228, 0.4867, 0.7962, 0.517, 0.7979, 0.507, 0.8185, 0.83, 0.4507, 0.8684, 0.4942, 0.8643, 0.4966, 0.8332, 0.4619, 0.8316, 0.6821, 0.8828, 0.7059, 0.8888, 0.7218, 0.8264, 0.6918, 0.4705, 0.834, 0.5147, 0.8263, 0.5223, 0.8352, 0.4638, 0.8464, 0.677, 0.7906, 0.6734, 0.7343, 0.7151, 0.7076, 0.7147, 0.7582, 0.7267, 0.6849, 0.7267, 0.7641, 0.7221, 0.7618, 0.722, 0.6942, 0.5283, 0.7926, 0.4808, 0.7888, 0.4786, 0.7847, 0.5361, 0.7889, 0.6627, 0.7271, 0.7267, 0.6849, 0.722, 0.6942, 0.6664, 0.7299, 0.8586, 0.557, 0.8331, 0.5332, 0.8381, 0.4785, 0.8578, 0.5003, 0.3371, 0.539, 0.329, 0.4606, 0.3333, 0.4461, 0.3415, 0.5404, 0.3482, 0.795, 0.3467, 0.8625, 0.3429, 0.8648, 0.3429, 0.7845, 0.8691, 0.576, 0.8674, 0.4968, 0.8779, 0.4949, 0.8809, 0.5919, 0.166, 0.5097, 0.2002, 0.5153, 0.2044, 0.5247, 0.1454, 0.5152, 0.8223, 0.9408, 0.8224, 0.889, 0.8297, 0.9055, 0.8293, 0.939, 0.839, 0.9142, 0.8297, 0.9055, 0.8224, 0.889, 0.8463, 0.9112, 0.8293, 0.939, 0.8392, 0.9482, 0.8463, 0.9645, 0.8234, 0.9428, 0.6775, 0.06583, 0.7164, 0.06554, 0.7317, 0.08161, 0.6715, 0.08094, 0.6731, 0.06049, 0.6775, 0.06583, 0.6727, 0.07163, 0.6598, 0.05633, 0.7164, 0.06554, 0.7112, 0.05625, 0.7176, 0.05195, 0.7289, 0.07216, 0.6598, 0.05632, 0.7156, 0.04923, 0.7112, 0.05625, 0.6731, 0.06049, 0.827, 0.06161, 0.8514, 0.05872, 0.8692, 0.07378, 0.8223, 0.07929, 0.8126, 0.02182, 0.827, 0.06161, 0.8229, 0.06896, 0.7981, 0.0005381, 0.8514, 0.05872, 0.8126, 0.02182, 0.7979, -9.83e-09, 0.8653, 0.06396, 0.8332, 0.4618, 0.8251, 0.5369, 0.8207, 0.539, 0.8299, 0.4505, 0.3429, 0.7845, 0.3971, 0.8253, 0.3927, 0.8269, 0.3482, 0.795, 0.8741, 0.8073, 0.8402, 0.7617, 0.8374, 0.7485, 0.878, 0.8057, 0.3554, 0.8094, 0.3842, 0.83, 0.3783, 0.8821, 0.3539, 0.8583, 0.8653, 0.8553, 0.8359, 0.8232, 0.8442, 0.7803, 0.8667, 0.8102, 0.286, 0.6202, 0.2828, 0.6928, 0.2808, 0.6932, 0.2808, 0.6062, 0.2808, 0.5181, 0.3333, 0.4461, 0.329, 0.4606, 0.284, 0.5184, 0.8727, 0.8749, 0.8741, 0.8073, 0.878, 0.8057, 0.878, 0.889, 0.02347, 0.08806, 0.0513, 0.09909, 0.05533, 0.1198, 0.009995, 0.1017, 0.01316, 0.09208, 0.08716, -5.256e-09, 0.07313, 0.02626, 0.02347, 0.08806, 0.09095, 0.0007609, 0.05533, 0.1198, 0.0513, 0.09909, 0.07313, 0.02626, 0.2937, 0.5749, 0.2923, 0.5193, 0.3233, 0.4798, 0.3291, 0.5366, 0.2808, 0.6062, 0.3339, 0.6736, 0.3301, 0.6734, 0.286, 0.6202, 0.3868, 0.9087, 0.3455, 0.8675, 0.3477, 0.8636, 0.3835, 0.8982, 0.3388, 0.5433, 0.2808, 0.6062, 0.2861, 0.5935, 0.3361, 0.5401, 0.03778, 0.492, 0.05685, 0.4942, 0.06226, 0.5048, 0.01868, 0.4995, 0.4045, 0.9055, 0.4045, 0.9419, 0.3971, 0.9582, 0.3971, 0.8858, 0.06567, 0.4896, 0.08248, 0.4651, 0.1009, 0.4483, 0.06226, 0.5048, 0.6165, 0.08009, 0.6466, 0.07884, 0.6563, 0.09544, 0.5986, 0.09788, 0.6054, 0.08723, 0.6409, 2.227e-09, 0.6382, 0.02689, 0.6165, 0.08009, 0.6409, 2.227e-09, 0.6547, 0.08518, 0.6466, 0.07884, 0.6382, 0.02689, 0.3308, 0.8258, 0.3308, 0.9135, 0.3269, 0.9009, 0.3284, 0.8266, 0.3253, 0.7615, 0.2837, 0.6978, 0.2845, 0.6953, 0.3214, 0.7471, 0.6662, 0.5224, 0.6796, 0.6182, 0.6777, 0.638, 0.6627, 0.5248, 0.3156, 0.727, 0.29, 0.6913, 0.2925, 0.6377, 0.3225, 0.6729, 0.5424, 0.07385, 0.5699, 0.08028, 0.5816, 0.09991, 0.5273, 0.08717, 0.5584, 0.03437, 0.5424, 0.07385, 0.5324, 0.07794, 0.5599, 0.01016, 0.5699, 0.08028, 0.5584, 0.03437, 0.5599, 0.01003, 0.5797, 0.08899, 0.3308, 0.9135, 0.2808, 0.8429, 0.2848, 0.8417, 0.3269, 0.9009, 0.8755, 0.6905, 0.8389, 0.6737, 0.8365, 0.647, 0.8772, 0.6475, 0.2983, 0.7615, 0.3303, 0.8237, 0.3282, 0.8257, 0.2995, 0.7731, 0.8276, 0.6817, 0.824, 0.6369, 0.829, 0.6407, 0.832, 0.6786, 0.8882, 0.6393, 0.8863, 0.7096, 0.882, 0.702, 0.8843, 0.6415, 0.3217, 0.8832, 0.2917, 0.8395, 0.3013, 0.7897, 0.3238, 0.8288, 0.2808, 0.8429, 0.2983, 0.7615, 0.2995, 0.7731, 0.2848, 0.8417, 0.7116, 0.5331, 0.712, 0.4644, 0.7219, 0.451, 0.7181, 0.5378, 0.7031, 0.483, 0.7032, 0.5304, 0.6826, 0.5891, 0.6742, 0.5211, 0.3214, 0.7471, 0.33, 0.6747, 0.3336, 0.6767, 0.3253, 0.7615, 0.7181, 0.5378, 0.6788, 0.6622, 0.6799, 0.626, 0.7116, 0.5331, 0.09383, 0.1092, 0.1171, 0.1142, 0.1236, 0.1339, 0.07262, 0.1228, 0.1259, 0.07468, 0.09383, 0.1092, 0.08039, 0.1138, 0.1383, 0.05159, 0.1171, 0.1142, 0.1259, 0.07468, 0.1423, 0.05096, 0.1236, 0.1339, 0.7481, 0.5491, 0.7869, 0.5022, 0.8001, 0.5132, 0.7421, 0.5846, 0.7859, 0.465, 0.7424, 0.4982, 0.7343, 0.4952, 0.7933, 0.4505, 0.7424, 0.5677, 0.7347, 0.4986, 0.7424, 0.4982, 0.7481, 0.5491, 0.7984, 0.4522, 0.8001, 0.5132, 0.7869, 0.5022, 0.7859, 0.465, 0.2344, 0.1041, 0.2643, 0.0998, 0.2725, 0.114, 0.2183, 0.123, 0.2332, 0.08585, 0.2808, 0.08571, 0.2687, 0.0916, 0.2389, 0.09219, 0.2389, 0.09219, 0.2344, 0.1041, 0.2229, 0.1125, 0.2323, 0.088, 0.2643, 0.0998, 0.2687, 0.0916, 0.2808, 0.08571, 0.27, 0.1048, 0.4132, 0.04908, 0.4414, 0.05261, 0.4499, 0.0628, 0.4063, 0.0571, 0.3911, 0.9233, 0.386, 0.9294, 0.3808, 0.9269, 0.3961, 0.9089, 0.3854, 0.9677, 0.3919, 0.9598, 0.3946, 0.9644, 0.381, 0.9817, 0.3962, 0.9087, 0.3962, 0.962, 0.3919, 0.9598, 0.3911, 0.9233, 0.4053, 0.8308, 0.4388, 0.8301, 0.4494, 0.8447, 0.3971, 0.847, 0.4484, 0.8058, 0.4089, 0.793, 0.4041, 0.785, 0.4576, 0.8031, 0.4089, 0.793, 0.4053, 0.8308, 0.3971, 0.8377, 0.4023, 0.7861, 0.4388, 0.8301, 0.4484, 0.8058, 0.4576, 0.8031, 0.4447, 0.8357, 0.2183, 0.123, 0.2725, 0.114, 0.2773, 0.1316, 0.2092, 0.1436, 0.1094, 0.5013, 0.1309, 0.5052, 0.1347, 0.512, 0.0835, 0.5026, 0.561, 0.9575, 0.561, 0.8893, 0.5663, 0.9028, 0.5663, 0.9347, 0.561, 0.8893, 0.5831, 0.9126, 0.5766, 0.9137, 0.5663, 0.9028, 0.7456, 0.06924, 0.7749, 0.06645, 0.8011, 0.07487, 0.7418, 0.08053, 0.7558, 0.9346, 0.758, 0.8974, 0.762, 0.9078, 0.7609, 0.9261, 0.2489, 0.8586, 0.2463, 0.916, 0.2426, 0.8948, 0.2439, 0.8663, 0.1773, 0.1156, 0.2003, 0.1137, 0.2055, 0.1243, 0.1534, 0.1286, 0.1579, 0.1216, 0.2148, 0.08964, 0.2055, 0.09978, 0.1773, 0.1156, 0.2174, 0.0925, 0.2055, 0.1243, 0.2003, 0.1137, 0.2055, 0.09978, 0.4664, 0.05699, 0.4826, 0.05992, 0.5046, 0.0705, 0.4594, 0.06229, 0.8036, 0.9262, 0.8176, 0.9095, 0.8142, 0.9209, 0.8083, 0.928, 0.8179, 0.9091, 0.8179, 0.9662, 0.8142, 0.9445, 0.8142, 0.9209, 0.1534, 0.1286, 0.2055, 0.1243, 0.2092, 0.1436, 0.1273, 0.1688, 0.2358, 0.5164, 0.251, 0.5165, 0.2616, 0.5195, 0.2232, 0.5193, 0.3342, 0.6219, 0.3424, 0.6062, 0.3402, 0.6157, 0.3364, 0.6229, 0.3424, 0.6447, 0.3339, 0.6227, 0.3364, 0.6229, 0.3402, 0.6327, 0.2975, 0.09342, 0.3066, 0.0908, 0.3164, 0.09352, 0.2899, 0.1011, 0.2996, 0.08717, 0.3141, 0.09091, 0.3066, 0.0908, 0.3006, 0.08924, 0.2914, 0.09744, 0.2988, 0.08732, 0.3006, 0.08924, 0.2975, 0.09342, 0.2899, 0.1011, 0.3164, 0.09352, 0.3359, 0.1165, 0.2773, 0.1316, 0.8074, 0.7138, 0.8043, 0.6719, 0.8123, 0.6683, 0.8163, 0.7287, 0.7556, 0.6543, 0.762, 0.6828, 0.755, 0.6861, 0.7453, 0.6439, 0.762, 0.6828, 0.8074, 0.7138, 0.8163, 0.7326, 0.7537, 0.6893, 0.8043, 0.6719, 0.7556, 0.6543, 0.7452, 0.6436, 0.8122, 0.6668, 0.4803, 0.8228, 0.507, 0.8185, 0.5147, 0.8263, 0.4705, 0.834, 0.517, 0.7979, 0.4867, 0.7962, 0.4808, 0.7888, 0.5283, 0.7926, 0.507, 0.8185, 0.517, 0.7979, 0.5283, 0.7926, 0.513, 0.8237, 0.4867, 0.7962, 0.4803, 0.8228, 0.4704, 0.8312, 0.4797, 0.7893, 0.7151, 0.7076, 0.6734, 0.7343, 0.6664, 0.7299, 0.722, 0.6942, 0.677, 0.7906, 0.7147, 0.7582, 0.7221, 0.7618, 0.6706, 0.8055, 0.7147, 0.7582, 0.7151, 0.7076, 0.722, 0.6942, 0.7221, 0.7618, 0.6734, 0.7343, 0.677, 0.7906, 0.6706, 0.8055, 0.6662, 0.7303, 0.8586, 0.557, 0.8578, 0.5003, 0.8674, 0.4968, 0.8691, 0.576, 0.8381, 0.4785, 0.8331, 0.5332, 0.8251, 0.5369, 0.8332, 0.4618, 0.8578, 0.5003, 0.8381, 0.4785, 0.8332, 0.4619, 0.8643, 0.4966, 0.8331, 0.5332, 0.8586, 0.557, 0.866, 0.574, 0.8261, 0.5378, 0.3554, 0.8094, 0.3539, 0.8583, 0.3467, 0.8625, 0.3482, 0.795, 0.3783, 0.8821, 0.3842, 0.83, 0.3925, 0.8284, 0.3835, 0.8982, 0.3539, 0.8583, 0.3783, 0.8821, 0.3835, 0.8982, 0.3477, 0.8636, 0.3842, 0.83, 0.3554, 0.8094, 0.3482, 0.795, 0.3927, 0.8269, 0.8653, 0.8553, 0.8667, 0.8102, 0.8741, 0.8073, 0.8727, 0.8749, 0.8442, 0.7803, 0.8359, 0.8232, 0.8272, 0.8254, 0.8402, 0.7617, 0.8667, 0.8102, 0.8442, 0.7803, 0.8402, 0.7617, 0.8741, 0.8073, 0.8359, 0.8232, 0.8653, 0.8553, 0.8727, 0.8749, 0.8272, 0.8256, 0.2937, 0.5749, 0.3291, 0.5366, 0.3361, 0.5401, 0.2861, 0.5935, 0.3233, 0.4798, 0.2923, 0.5193, 0.284, 0.5184, 0.329, 0.4606, 0.3291, 0.5366, 0.3233, 0.4798, 0.329, 0.4606, 0.3371, 0.539, 0.2923, 0.5193, 0.2937, 0.5749, 0.2861, 0.5935, 0.284, 0.5205, 0.3156, 0.727, 0.3225, 0.6729, 0.33, 0.6747, 0.3214, 0.7471, 0.2925, 0.6377, 0.29, 0.6913, 0.2828, 0.6928, 0.286, 0.6202, 0.3225, 0.6729, 0.2925, 0.6377, 0.286, 0.6202, 0.3301, 0.6734, 0.29, 0.6913, 0.3156, 0.727, 0.3214, 0.7471, 0.2845, 0.6953, 0.8755, 0.6905, 0.8772, 0.6475, 0.8843, 0.6415, 0.882, 0.702, 0.8365, 0.647, 0.8389, 0.6737, 0.832, 0.6786, 0.829, 0.6407, 0.8772, 0.6475, 0.8365, 0.647, 0.8289, 0.6405, 0.8843, 0.6404, 0.8389, 0.6737, 0.8755, 0.6905, 0.8828, 0.7059, 0.8316, 0.6821, 0.3217, 0.8832, 0.3238, 0.8288, 0.3284, 0.8266, 0.3269, 0.9009, 0.3013, 0.7897, 0.2917, 0.8395, 0.2848, 0.8417, 0.2995, 0.7731, 0.3238, 0.8288, 0.3013, 0.7897, 0.2995, 0.7731, 0.3282, 0.8257, 0.2917, 0.8395, 0.3217, 0.8832, 0.3269, 0.9009, 0.2848, 0.8417, 0.6826, 0.5891, 0.7032, 0.5304, 0.7116, 0.5331, 0.6799, 0.626, 0.7031, 0.483, 0.6742, 0.5211, 0.6659, 0.5199, 0.7102, 0.4643, 0.6742, 0.5211, 0.6826, 0.5891, 0.6796, 0.6182, 0.6662, 0.5224, 0.7032, 0.5304, 0.7031, 0.483, 0.712, 0.4644, 0.7116, 0.5331, 0.7537, 0.6893, 0.8163, 0.7326, 0.8223, 0.7509, 0.7467, 0.6977])
me_cube_001.materials.append(mat_material_001)
me_cube_001.update()

# ---- objects
ob_light = bpy.data.objects.new('Light', light_light)
ob_camera = bpy.data.objects.new('Camera', cam_camera)
ob_cube = bpy.data.objects.new('Cube', me_cube_001)

# ---- transforms, parenting, visibility, modifiers, constraints
ob_light.location = (1.078, 1.005, 1.841)
ob_light.rotation_euler = (0.6503, 0.05522, 1.866)
ob_light.scale = (3.77, 3.77, 3.77)
ob_light.lock_rotations_4d = False
ob_light.empty_display_type = 'ARROWS'
ob_light.color = (0.0, 0.0, 0.0, 0.0)
ob_light.lineart.crease_threshold = 0.0
ob_camera.location = (7.359, -6.926, 4.958)
ob_camera.rotation_euler = (1.109, 0.0, 0.8149)
ob_camera.lock_rotations_4d = False
ob_camera.empty_display_type = 'ARROWS'
ob_camera.color = (0.0, 0.0, 0.0, 0.0)
ob_camera.display_type = 'WIRE'
ob_camera.lineart.crease_threshold = 0.0
ob_cube.location = (0.0, 0.0, 0.0)
ob_cube.scale = (1.0, 1.0, 0.3614)

# ---- collection membership
col_collection.objects.link(ob_light)
col_collection.objects.link(ob_camera)
col_collection.objects.link(ob_cube)

# ---- scene / render settings (as saved in the file)
scene.camera = ob_camera
scene.frame_start = 1; scene.frame_end = 250; scene.frame_set(1)
scene.render.engine = 'BLENDER_EEVEE_NEXT'
bpy.context.view_layer.update()
